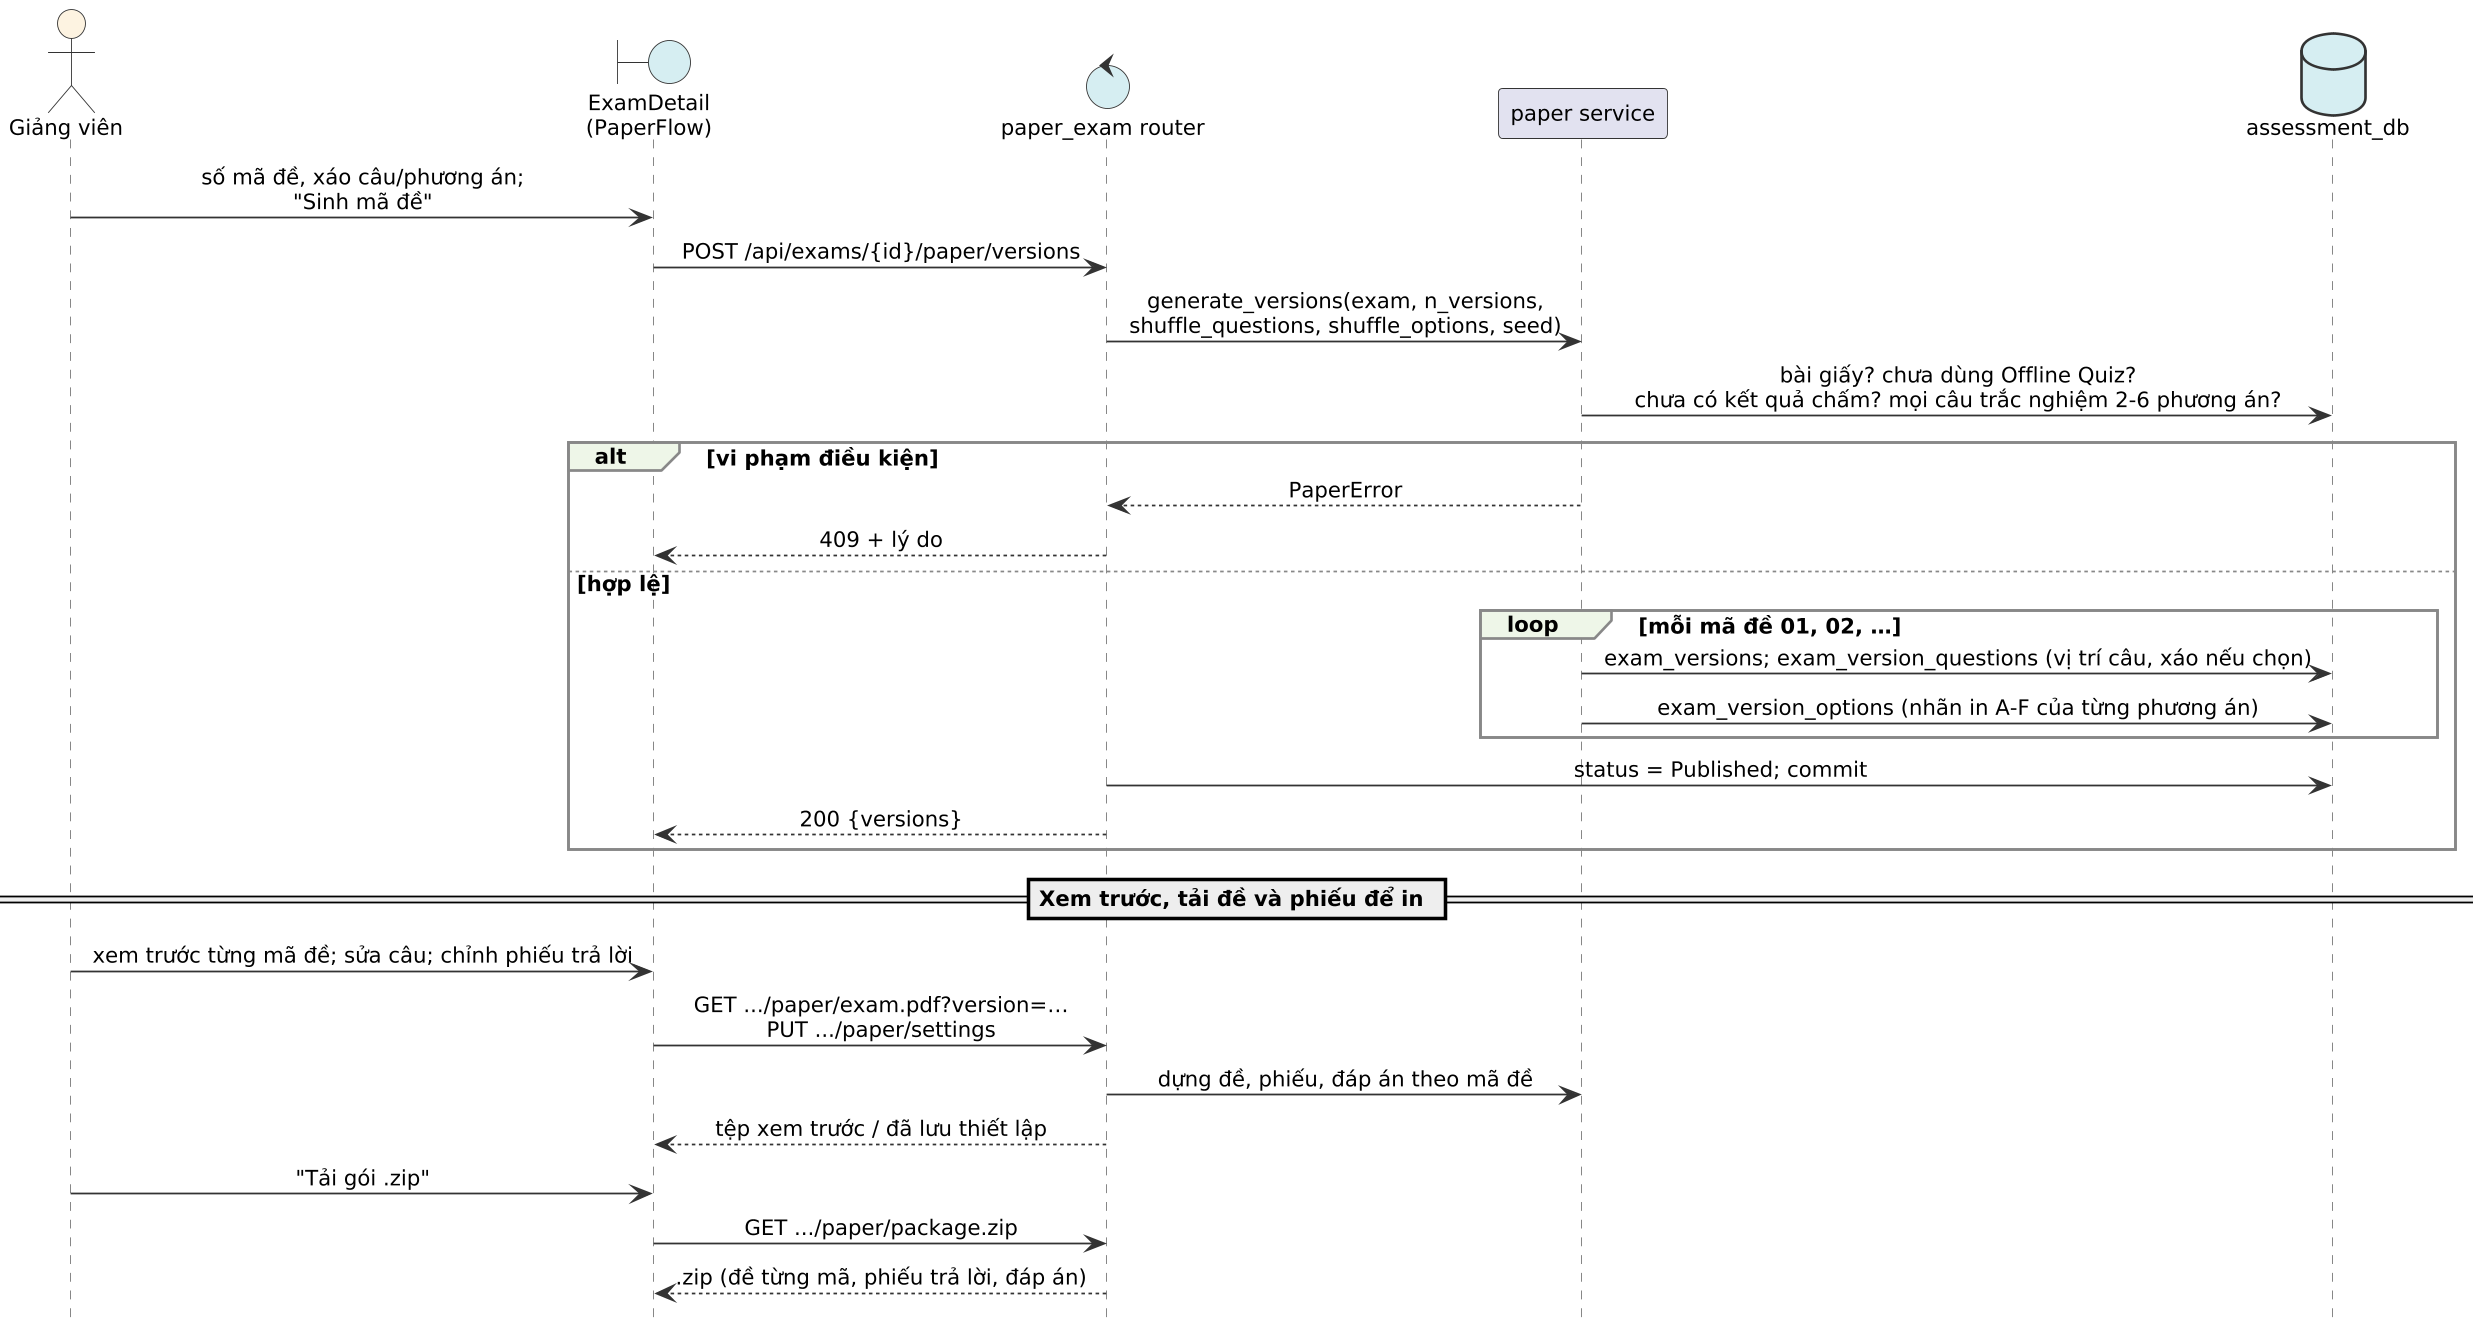

The diagram above was rendered by PlantUML. Its source (embedded in the PNG):
@startuml
!include ../sdstyle.iuml
actor "Giảng viên" as GV
boundary "ExamDetail\n(PaperFlow)" as UI
control "paper_exam router" as R
participant "paper service" as P
database "assessment_db" as DB
GV -> UI : số mã đề, xáo câu/phương án;\n"Sinh mã đề"
UI -> R : POST /api/exams/{id}/paper/versions
R -> P : generate_versions(exam, n_versions,\nshuffle_questions, shuffle_options, seed)
P -> DB : bài giấy? chưa dùng Offline Quiz?\nchưa có kết quả chấm? mọi câu trắc nghiệm 2-6 phương án?
alt vi phạm điều kiện
  P --> R : PaperError
  R --> UI : 409 + lý do
else hợp lệ
  loop mỗi mã đề 01, 02, …
    P -> DB : exam_versions; exam_version_questions (vị trí câu, xáo nếu chọn)
    P -> DB : exam_version_options (nhãn in A-F của từng phương án)
  end
  R -> DB : status = Published; commit
  R --> UI : 200 {versions}
end
== Xem trước, tải đề và phiếu để in ==
GV -> UI : xem trước từng mã đề; sửa câu; chỉnh phiếu trả lời
UI -> R : GET .../paper/exam.pdf?version=…\nPUT .../paper/settings
R -> P : dựng đề, phiếu, đáp án theo mã đề
R --> UI : tệp xem trước / đã lưu thiết lập
GV -> UI : "Tải gói .zip"
UI -> R : GET .../paper/package.zip
R --> UI : .zip (đề từng mã, phiếu trả lời, đáp án)
@enduml